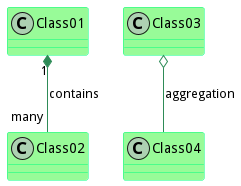

The diagram above was rendered by PlantUML. Its source (embedded in the PNG):
@startuml
skinparam class {
	BackgroundColor PaleGreen
	ArrowColor SeaGreen
	BorderColor SpringGreen
}
skinparam stereotypeCBackgroundColor YellowGreen
Class01 "1" *-- "many" Class02 : contains
Class03 o-- Class04 : aggregation
@enduml